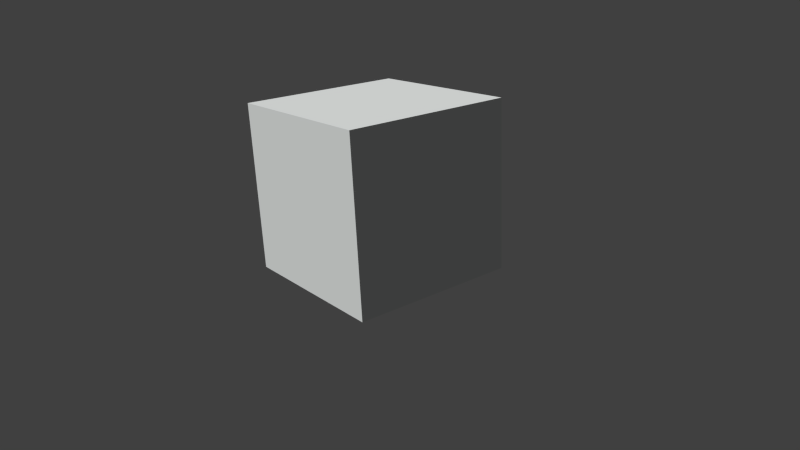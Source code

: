 # Source: TexturedCube.blend  (saved by Blender 2.57.1; exported with 4.5.12 LTS)
import bpy
from mathutils import Matrix  # noqa: F401  (used for matrix-valued properties, if any)

bpy.ops.wm.read_factory_settings(use_empty=True)
scene = bpy.context.scene
scene.name = 'Scene'

# ---- collections
col_collection_1 = bpy.data.collections.new('Collection 1'); scene.collection.children.link(col_collection_1)

# ---- materials (node trees are filled in below, after node groups)
mat_cyberpunk = bpy.data.materials.new('cyberpunk')
mat_cyberpunk.alpha_threshold = 0.0
mat_cyberpunk.use_transparent_shadow = False
mat_cyberpunk.preview_render_type = 'CUBE'
mat_cyberpunk.diffuse_color = (0.8982, 0.9258, 0.9136, 1.0)
mat_cyberpunk.roughness = 0.5
mat_cyberpunk.line_color = (0.0, 0.0, 0.0, 1.0)

# ---- material node trees

# ---- world
world_world = bpy.data.worlds.new('World'); scene.world = world_world
world_world.color = (0.05088, 0.05088, 0.05088)
world_world.use_sun_shadow = False
world_world.sun_shadow_jitter_overblur = 0.0
world_world.cycles.sampling_method = 'MANUAL'
world_world.cycles.sample_map_resolution = 256

# ---- cameras
cam_camera_001 = bpy.data.cameras.new('Camera.001')
cam_camera_001.clip_end = 100.0
cam_camera_001.lens = 35.0
cam_camera_001.dof.focus_distance = 0.0
cam_camera_001.dof.aperture_fstop = 128.0

# ---- meshes
me_cube_001 = bpy.data.meshes.new('Cube.001')
me_cube_001.from_pydata([(1.014, 0.964, -1.0), (1.014, -1.036, -1.0), (-0.9855, -1.036, -1.0), (-0.9855, 0.964, -1.0), (1.014, 0.964, 1.0), (1.014, -1.036, 1.0), (-0.9855, -1.036, 1.0), (-0.9855, 0.964, 1.0)], [], [(0, 1, 2, 3), (4, 7, 6, 5), (0, 4, 5, 1), (1, 5, 6, 2), (2, 6, 7, 3), (4, 0, 3, 7)])
_uv = me_cube_001.uv_layers.new(name='UVTex')
_uv.uv.foreach_set('vector', [0.0, 0.0, 1.0, 0.0, 1.0, 1.0, 0.0, 1.0, 0.0, 0.0, 1.0, 0.0, 1.0, 1.0, 0.0, 1.0, 0.0, 0.0, 1.0, 0.0, 1.0, 1.0, 0.0, 1.0, 0.0, 0.0, 1.0, 0.0, 1.0, 1.0, 0.0, 1.0, 0.0, 0.0, 1.0, 0.0, 1.0, 1.0, 0.0, 1.0, 0.0, 0.0, 1.0, 0.0, 1.0, 1.0, 0.0, 1.0])
me_cube_001.materials.append(mat_cyberpunk)
me_cube_001.use_remesh_preserve_volume = False
me_cube_001.use_remesh_preserve_attributes = False
me_cube_001.use_mirror_vertex_groups = False
me_cube_001.update()

# ---- objects
ob_camera = bpy.data.objects.new('Camera', cam_camera_001)
ob_cube = bpy.data.objects.new('Cube', me_cube_001)

# ---- transforms, parenting, visibility, modifiers, constraints
ob_camera.location = (4.993, 6.883, 2.639)
ob_camera.rotation_euler = (1.22, 0.0447, 2.473)
ob_camera.lineart.crease_threshold = 0.0
ob_cube.location = (0.0, 0.0, 0.0)
ob_cube.lineart.crease_threshold = 0.0

# ---- collection membership
col_collection_1.objects.link(ob_camera)
col_collection_1.objects.link(ob_cube)

# ---- scene / render settings (as saved in the file)
scene.camera = ob_camera
scene.frame_start = 1; scene.frame_end = 250; scene.frame_set(1)
scene.render.engine = 'BLENDER_EEVEE_NEXT'
scene.render.image_settings.color_mode = 'RGB'
scene.render.image_settings.compression = 90
scene.render.resolution_percentage = 50
scene.render.dither_intensity = 0.0
scene.render.bake_margin = 2
scene.render.bake_bias = 0.0
scene.cycles.use_denoising = False
scene.cycles.samples = 10
scene.cycles.sampling_pattern = 'TABULATED_SOBOL'
scene.cycles.light_sampling_threshold = 0.0
scene.cycles.use_adaptive_sampling = False
scene.cycles.use_light_tree = False
scene.cycles.blur_glossy = 0.0
scene.cycles.volume_bounces = 1
scene.cycles.pixel_filter_type = 'GAUSSIAN'
scene.cycles.sample_clamp_indirect = 0.0
scene.view_settings.view_transform = 'Standard'
bpy.context.view_layer.update()

# ---- added for rendering (the .blend has no usable light): sun
light_auto_sun = bpy.data.lights.new('AutoSun', 'SUN')
light_auto_sun.energy = 3.0
light_auto_sun.angle = 0.0523599
ob_auto_sun = bpy.data.objects.new('AutoSun', light_auto_sun)
scene.collection.objects.link(ob_auto_sun)
ob_auto_sun.rotation_euler = (0.872665, 0.174533, 0.523599)
bpy.context.view_layer.update()
